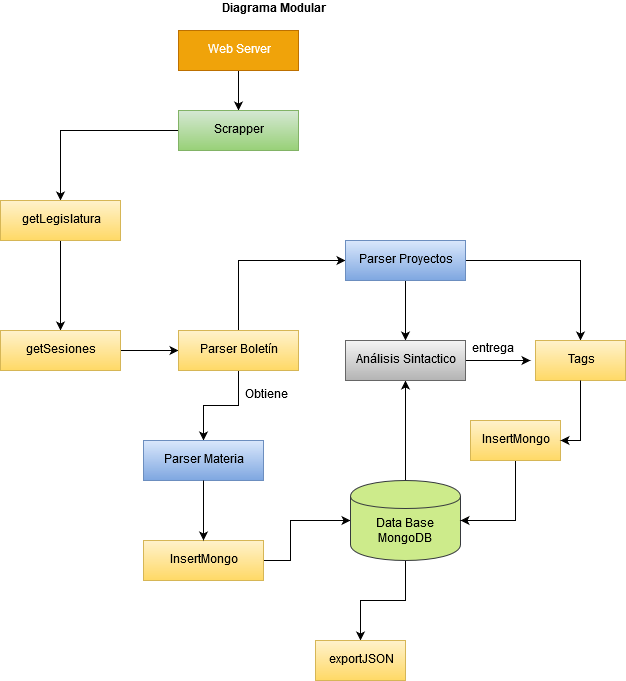

The diagram above was exported from draw.io. Its source (the exported page's mxGraphModel, read from the mxfile embedded in the PNG):
<mxGraphModel dx="868" dy="498" grid="1" gridSize="10" guides="1" tooltips="1" connect="1" arrows="1" fold="1" page="1" pageScale="1" pageWidth="827" pageHeight="1169" math="0" shadow="0">
  <root>
    <mxCell id="0" />
    <mxCell id="1" parent="0" />
    <mxCell id="uPUtLJQ26XX5mvUfWySF-9" style="edgeStyle=orthogonalEdgeStyle;rounded=0;orthogonalLoop=1;jettySize=auto;html=1;exitX=0.5;exitY=1;exitDx=0;exitDy=0;entryX=0.5;entryY=0;entryDx=0;entryDy=0;" parent="1" source="uPUtLJQ26XX5mvUfWySF-1" target="uPUtLJQ26XX5mvUfWySF-3" edge="1">
      <mxGeometry relative="1" as="geometry" />
    </mxCell>
    <mxCell id="uPUtLJQ26XX5mvUfWySF-1" value="Web Server" style="rounded=0;whiteSpace=wrap;html=1;fillColor=#f0a30a;strokeColor=#BD7000;fontColor=#ffffff;" parent="1" vertex="1">
      <mxGeometry x="328" y="40" width="120" height="40" as="geometry" />
    </mxCell>
    <mxCell id="uPUtLJQ26XX5mvUfWySF-2" value="&lt;b&gt;Diagrama Modular&lt;/b&gt;" style="text;html=1;resizable=0;points=[];autosize=1;align=left;verticalAlign=top;spacingTop=-4;" parent="1" vertex="1">
      <mxGeometry x="370" y="10" width="120" height="20" as="geometry" />
    </mxCell>
    <mxCell id="uPUtLJQ26XX5mvUfWySF-32" style="edgeStyle=orthogonalEdgeStyle;rounded=0;orthogonalLoop=1;jettySize=auto;html=1;exitX=0;exitY=0.5;exitDx=0;exitDy=0;entryX=0.5;entryY=0;entryDx=0;entryDy=0;" parent="1" source="uPUtLJQ26XX5mvUfWySF-3" target="uPUtLJQ26XX5mvUfWySF-5" edge="1">
      <mxGeometry relative="1" as="geometry">
        <mxPoint x="204" y="172" as="targetPoint" />
      </mxGeometry>
    </mxCell>
    <mxCell id="uPUtLJQ26XX5mvUfWySF-3" value="Scrapper" style="rounded=0;whiteSpace=wrap;html=1;fillColor=#d5e8d4;strokeColor=#82b366;gradientColor=#97d077;" parent="1" vertex="1">
      <mxGeometry x="328" y="120" width="120" height="40" as="geometry" />
    </mxCell>
    <mxCell id="uPUtLJQ26XX5mvUfWySF-36" style="edgeStyle=orthogonalEdgeStyle;rounded=0;orthogonalLoop=1;jettySize=auto;html=1;exitX=0.5;exitY=1;exitDx=0;exitDy=0;entryX=0.5;entryY=0;entryDx=0;entryDy=0;" parent="1" source="uPUtLJQ26XX5mvUfWySF-5" target="uPUtLJQ26XX5mvUfWySF-6" edge="1">
      <mxGeometry relative="1" as="geometry" />
    </mxCell>
    <mxCell id="uPUtLJQ26XX5mvUfWySF-5" value="getLegislatura" style="rounded=0;whiteSpace=wrap;html=1;gradientColor=#ffd966;fillColor=#fff2cc;strokeColor=#d6b656;" parent="1" vertex="1">
      <mxGeometry x="150" y="210" width="120" height="40" as="geometry" />
    </mxCell>
    <mxCell id="uPUtLJQ26XX5mvUfWySF-38" style="edgeStyle=orthogonalEdgeStyle;rounded=0;orthogonalLoop=1;jettySize=auto;html=1;entryX=0;entryY=0.5;entryDx=0;entryDy=0;" parent="1" source="uPUtLJQ26XX5mvUfWySF-6" target="uPUtLJQ26XX5mvUfWySF-7" edge="1">
      <mxGeometry relative="1" as="geometry" />
    </mxCell>
    <mxCell id="uPUtLJQ26XX5mvUfWySF-6" value="getSesiones" style="rounded=0;whiteSpace=wrap;html=1;gradientColor=#ffd966;fillColor=#fff2cc;strokeColor=#d6b656;" parent="1" vertex="1">
      <mxGeometry x="150" y="340" width="120" height="40" as="geometry" />
    </mxCell>
    <mxCell id="uPUtLJQ26XX5mvUfWySF-43" style="edgeStyle=orthogonalEdgeStyle;rounded=0;orthogonalLoop=1;jettySize=auto;html=1;exitX=0.5;exitY=1;exitDx=0;exitDy=0;entryX=0.5;entryY=0;entryDx=0;entryDy=0;" parent="1" source="uPUtLJQ26XX5mvUfWySF-7" target="uPUtLJQ26XX5mvUfWySF-18" edge="1">
      <mxGeometry relative="1" as="geometry" />
    </mxCell>
    <mxCell id="uPUtLJQ26XX5mvUfWySF-57" style="edgeStyle=orthogonalEdgeStyle;rounded=0;orthogonalLoop=1;jettySize=auto;html=1;exitX=0.5;exitY=0;exitDx=0;exitDy=0;entryX=0;entryY=0.5;entryDx=0;entryDy=0;" parent="1" source="uPUtLJQ26XX5mvUfWySF-7" target="uPUtLJQ26XX5mvUfWySF-56" edge="1">
      <mxGeometry relative="1" as="geometry" />
    </mxCell>
    <mxCell id="uPUtLJQ26XX5mvUfWySF-7" value="Parser Boletín" style="rounded=0;whiteSpace=wrap;html=1;gradientColor=#ffd966;fillColor=#fff2cc;strokeColor=#d6b656;" parent="1" vertex="1">
      <mxGeometry x="328" y="340" width="120" height="40" as="geometry" />
    </mxCell>
    <mxCell id="uPUtLJQ26XX5mvUfWySF-46" style="edgeStyle=orthogonalEdgeStyle;rounded=0;orthogonalLoop=1;jettySize=auto;html=1;" parent="1" source="AfxE0atvV8vaHEtEZbAD-5" edge="1">
      <mxGeometry relative="1" as="geometry">
        <mxPoint x="500" y="530" as="targetPoint" />
        <Array as="points">
          <mxPoint x="440" y="570" />
          <mxPoint x="440" y="530" />
        </Array>
      </mxGeometry>
    </mxCell>
    <mxCell id="uPUtLJQ26XX5mvUfWySF-18" value="Parser Materia" style="rounded=0;whiteSpace=wrap;html=1;gradientColor=#7ea6e0;fillColor=#dae8fc;strokeColor=#6c8ebf;" parent="1" vertex="1">
      <mxGeometry x="293" y="450" width="120" height="40" as="geometry" />
    </mxCell>
    <mxCell id="uPUtLJQ26XX5mvUfWySF-66" style="edgeStyle=orthogonalEdgeStyle;rounded=0;orthogonalLoop=1;jettySize=auto;html=1;exitX=0.5;exitY=0;exitDx=0;exitDy=0;entryX=0.5;entryY=1;entryDx=0;entryDy=0;" parent="1" source="uPUtLJQ26XX5mvUfWySF-20" target="uPUtLJQ26XX5mvUfWySF-60" edge="1">
      <mxGeometry relative="1" as="geometry" />
    </mxCell>
    <mxCell id="uPUtLJQ26XX5mvUfWySF-87" style="edgeStyle=orthogonalEdgeStyle;rounded=0;orthogonalLoop=1;jettySize=auto;html=1;" parent="1" source="uPUtLJQ26XX5mvUfWySF-20" edge="1">
      <mxGeometry relative="1" as="geometry">
        <mxPoint x="510" y="650" as="targetPoint" />
      </mxGeometry>
    </mxCell>
    <mxCell id="uPUtLJQ26XX5mvUfWySF-20" value="&lt;div&gt;Data Base &lt;br&gt;&lt;/div&gt;&lt;div&gt;MongoDB&lt;br&gt;&lt;/div&gt;" style="shape=cylinder;whiteSpace=wrap;html=1;boundedLbl=1;backgroundOutline=1;fillColor=#cdeb8b;strokeColor=#36393d;" parent="1" vertex="1">
      <mxGeometry x="500" y="490" width="110" height="80" as="geometry" />
    </mxCell>
    <mxCell id="uPUtLJQ26XX5mvUfWySF-52" value="Obtiene" style="text;html=1;resizable=0;points=[];autosize=1;align=left;verticalAlign=top;spacingTop=-4;" parent="1" vertex="1">
      <mxGeometry x="393" y="396" width="60" height="20" as="geometry" />
    </mxCell>
    <mxCell id="uPUtLJQ26XX5mvUfWySF-69" style="edgeStyle=orthogonalEdgeStyle;rounded=0;orthogonalLoop=1;jettySize=auto;html=1;entryX=0.5;entryY=0;entryDx=0;entryDy=0;" parent="1" source="uPUtLJQ26XX5mvUfWySF-56" target="uPUtLJQ26XX5mvUfWySF-60" edge="1">
      <mxGeometry relative="1" as="geometry" />
    </mxCell>
    <mxCell id="uPUtLJQ26XX5mvUfWySF-85" style="edgeStyle=orthogonalEdgeStyle;rounded=0;orthogonalLoop=1;jettySize=auto;html=1;entryX=0.5;entryY=0;entryDx=0;entryDy=0;" parent="1" source="uPUtLJQ26XX5mvUfWySF-56" target="uPUtLJQ26XX5mvUfWySF-73" edge="1">
      <mxGeometry relative="1" as="geometry" />
    </mxCell>
    <mxCell id="uPUtLJQ26XX5mvUfWySF-56" value="Parser Proyectos" style="rounded=0;whiteSpace=wrap;html=1;gradientColor=#7ea6e0;fillColor=#dae8fc;strokeColor=#6c8ebf;" parent="1" vertex="1">
      <mxGeometry x="495" y="250" width="120" height="40" as="geometry" />
    </mxCell>
    <mxCell id="uPUtLJQ26XX5mvUfWySF-70" style="edgeStyle=orthogonalEdgeStyle;rounded=0;orthogonalLoop=1;jettySize=auto;html=1;" parent="1" source="uPUtLJQ26XX5mvUfWySF-60" edge="1">
      <mxGeometry relative="1" as="geometry">
        <mxPoint x="680" y="370" as="targetPoint" />
      </mxGeometry>
    </mxCell>
    <mxCell id="uPUtLJQ26XX5mvUfWySF-60" value="Análisis Sintactico" style="rounded=0;whiteSpace=wrap;html=1;gradientColor=#b3b3b3;fillColor=#f5f5f5;strokeColor=#666666;" parent="1" vertex="1">
      <mxGeometry x="495" y="350" width="120" height="40" as="geometry" />
    </mxCell>
    <mxCell id="uPUtLJQ26XX5mvUfWySF-71" value="entrega" style="text;html=1;resizable=0;points=[];autosize=1;align=left;verticalAlign=top;spacingTop=-4;" parent="1" vertex="1">
      <mxGeometry x="620" y="350" width="60" height="20" as="geometry" />
    </mxCell>
    <mxCell id="uPUtLJQ26XX5mvUfWySF-91" style="edgeStyle=orthogonalEdgeStyle;rounded=0;orthogonalLoop=1;jettySize=auto;html=1;exitX=0.5;exitY=1;exitDx=0;exitDy=0;entryX=1;entryY=0.5;entryDx=0;entryDy=0;" parent="1" source="AfxE0atvV8vaHEtEZbAD-3" target="uPUtLJQ26XX5mvUfWySF-20" edge="1">
      <mxGeometry relative="1" as="geometry" />
    </mxCell>
    <mxCell id="uPUtLJQ26XX5mvUfWySF-73" value="&lt;div&gt;Tags&lt;/div&gt;" style="rounded=0;whiteSpace=wrap;html=1;gradientColor=#ffd966;fillColor=#fff2cc;strokeColor=#d6b656;" parent="1" vertex="1">
      <mxGeometry x="685" y="350" width="90" height="40" as="geometry" />
    </mxCell>
    <mxCell id="uPUtLJQ26XX5mvUfWySF-89" value="exportJSON" style="rounded=0;whiteSpace=wrap;html=1;gradientColor=#ffd966;fillColor=#fff2cc;strokeColor=#d6b656;" parent="1" vertex="1">
      <mxGeometry x="465" y="650" width="90" height="40" as="geometry" />
    </mxCell>
    <mxCell id="AfxE0atvV8vaHEtEZbAD-3" value="&lt;div&gt;InsertMongo&lt;/div&gt;" style="rounded=0;whiteSpace=wrap;html=1;gradientColor=#ffd966;fillColor=#fff2cc;strokeColor=#d6b656;" vertex="1" parent="1">
      <mxGeometry x="620" y="430" width="90" height="40" as="geometry" />
    </mxCell>
    <mxCell id="AfxE0atvV8vaHEtEZbAD-4" style="edgeStyle=orthogonalEdgeStyle;rounded=0;orthogonalLoop=1;jettySize=auto;html=1;exitX=0.5;exitY=1;exitDx=0;exitDy=0;entryX=1;entryY=0.5;entryDx=0;entryDy=0;" edge="1" parent="1" source="uPUtLJQ26XX5mvUfWySF-73" target="AfxE0atvV8vaHEtEZbAD-3">
      <mxGeometry relative="1" as="geometry">
        <mxPoint x="730" y="390" as="sourcePoint" />
        <mxPoint x="610" y="530" as="targetPoint" />
      </mxGeometry>
    </mxCell>
    <mxCell id="AfxE0atvV8vaHEtEZbAD-5" value="InsertMongo" style="rounded=0;whiteSpace=wrap;html=1;gradientColor=#ffd966;fillColor=#fff2cc;strokeColor=#d6b656;" vertex="1" parent="1">
      <mxGeometry x="293" y="550" width="120" height="40" as="geometry" />
    </mxCell>
    <mxCell id="AfxE0atvV8vaHEtEZbAD-7" style="edgeStyle=orthogonalEdgeStyle;rounded=0;orthogonalLoop=1;jettySize=auto;html=1;" edge="1" parent="1" source="uPUtLJQ26XX5mvUfWySF-18" target="AfxE0atvV8vaHEtEZbAD-5">
      <mxGeometry relative="1" as="geometry">
        <mxPoint x="500" y="530" as="targetPoint" />
        <Array as="points" />
        <mxPoint x="410" y="490" as="sourcePoint" />
      </mxGeometry>
    </mxCell>
  </root>
</mxGraphModel>